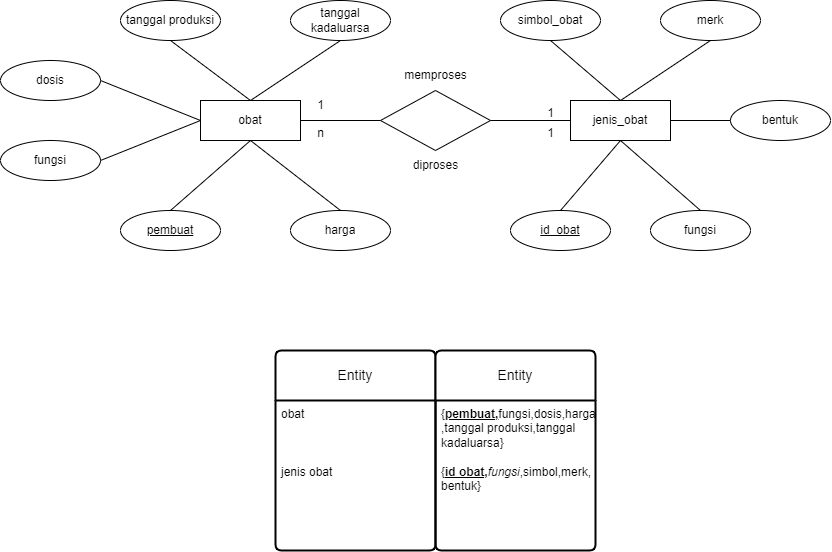

The diagram above was exported from draw.io. Its source (the exported page's mxGraphModel, read from the mxfile embedded in the PNG):
<mxGraphModel dx="2214" dy="846" grid="1" gridSize="10" guides="1" tooltips="1" connect="1" arrows="1" fold="1" page="1" pageScale="1" pageWidth="850" pageHeight="1100" math="0" shadow="0">
  <root>
    <mxCell id="0" />
    <mxCell id="1" parent="0" />
    <mxCell id="_y-6C_n6YODXqSqI5t78-2" value="obat" style="whiteSpace=wrap;html=1;align=center;" vertex="1" parent="1">
      <mxGeometry x="-240" y="390" width="100" height="40" as="geometry" />
    </mxCell>
    <mxCell id="_y-6C_n6YODXqSqI5t78-3" value="jenis_obat" style="whiteSpace=wrap;html=1;align=center;" vertex="1" parent="1">
      <mxGeometry x="130" y="390" width="100" height="40" as="geometry" />
    </mxCell>
    <mxCell id="_y-6C_n6YODXqSqI5t78-4" value="" style="shape=rhombus;perimeter=rhombusPerimeter;whiteSpace=wrap;html=1;align=center;" vertex="1" parent="1">
      <mxGeometry x="-60" y="380" width="110" height="60" as="geometry" />
    </mxCell>
    <mxCell id="_y-6C_n6YODXqSqI5t78-5" value="fungsi" style="ellipse;whiteSpace=wrap;html=1;align=center;" vertex="1" parent="1">
      <mxGeometry x="-440" y="430" width="100" height="40" as="geometry" />
    </mxCell>
    <mxCell id="_y-6C_n6YODXqSqI5t78-6" value="dosis" style="ellipse;whiteSpace=wrap;html=1;align=center;" vertex="1" parent="1">
      <mxGeometry x="-440" y="350" width="100" height="40" as="geometry" />
    </mxCell>
    <mxCell id="_y-6C_n6YODXqSqI5t78-7" value="tanggal kadaluarsa" style="ellipse;whiteSpace=wrap;html=1;align=center;" vertex="1" parent="1">
      <mxGeometry x="-150" y="290" width="100" height="40" as="geometry" />
    </mxCell>
    <mxCell id="_y-6C_n6YODXqSqI5t78-8" value="tanggal produksi" style="ellipse;whiteSpace=wrap;html=1;align=center;" vertex="1" parent="1">
      <mxGeometry x="-320" y="290" width="100" height="40" as="geometry" />
    </mxCell>
    <mxCell id="_y-6C_n6YODXqSqI5t78-9" value="harga" style="ellipse;whiteSpace=wrap;html=1;align=center;" vertex="1" parent="1">
      <mxGeometry x="-150" y="500" width="100" height="40" as="geometry" />
    </mxCell>
    <mxCell id="_y-6C_n6YODXqSqI5t78-10" value="pembuat" style="ellipse;whiteSpace=wrap;html=1;align=center;fontStyle=4;" vertex="1" parent="1">
      <mxGeometry x="-320" y="500" width="100" height="40" as="geometry" />
    </mxCell>
    <mxCell id="_y-6C_n6YODXqSqI5t78-11" value="" style="endArrow=none;html=1;rounded=0;exitX=1;exitY=0.5;exitDx=0;exitDy=0;entryX=0;entryY=0.5;entryDx=0;entryDy=0;" edge="1" parent="1" source="_y-6C_n6YODXqSqI5t78-6" target="_y-6C_n6YODXqSqI5t78-2">
      <mxGeometry relative="1" as="geometry">
        <mxPoint x="-90" y="420" as="sourcePoint" />
        <mxPoint x="70" y="420" as="targetPoint" />
      </mxGeometry>
    </mxCell>
    <mxCell id="_y-6C_n6YODXqSqI5t78-12" value="" style="endArrow=none;html=1;rounded=0;exitX=1;exitY=0.5;exitDx=0;exitDy=0;entryX=0;entryY=0.5;entryDx=0;entryDy=0;" edge="1" parent="1" source="_y-6C_n6YODXqSqI5t78-5" target="_y-6C_n6YODXqSqI5t78-2">
      <mxGeometry relative="1" as="geometry">
        <mxPoint x="-330" y="380" as="sourcePoint" />
        <mxPoint x="-230" y="420" as="targetPoint" />
      </mxGeometry>
    </mxCell>
    <mxCell id="_y-6C_n6YODXqSqI5t78-13" value="" style="endArrow=none;html=1;rounded=0;exitX=0.5;exitY=0;exitDx=0;exitDy=0;entryX=0.5;entryY=1;entryDx=0;entryDy=0;" edge="1" parent="1" source="_y-6C_n6YODXqSqI5t78-10" target="_y-6C_n6YODXqSqI5t78-2">
      <mxGeometry relative="1" as="geometry">
        <mxPoint x="-330" y="380" as="sourcePoint" />
        <mxPoint x="-230" y="420" as="targetPoint" />
      </mxGeometry>
    </mxCell>
    <mxCell id="_y-6C_n6YODXqSqI5t78-14" value="" style="endArrow=none;html=1;rounded=0;exitX=0.5;exitY=0;exitDx=0;exitDy=0;entryX=0.5;entryY=1;entryDx=0;entryDy=0;" edge="1" parent="1" source="_y-6C_n6YODXqSqI5t78-9" target="_y-6C_n6YODXqSqI5t78-2">
      <mxGeometry relative="1" as="geometry">
        <mxPoint x="-330" y="460" as="sourcePoint" />
        <mxPoint x="-230" y="420" as="targetPoint" />
      </mxGeometry>
    </mxCell>
    <mxCell id="_y-6C_n6YODXqSqI5t78-15" value="" style="endArrow=none;html=1;rounded=0;exitX=0.5;exitY=1;exitDx=0;exitDy=0;entryX=0.5;entryY=0;entryDx=0;entryDy=0;" edge="1" parent="1" source="_y-6C_n6YODXqSqI5t78-8" target="_y-6C_n6YODXqSqI5t78-2">
      <mxGeometry relative="1" as="geometry">
        <mxPoint x="-320" y="390" as="sourcePoint" />
        <mxPoint x="-220" y="430" as="targetPoint" />
      </mxGeometry>
    </mxCell>
    <mxCell id="_y-6C_n6YODXqSqI5t78-16" value="" style="endArrow=none;html=1;rounded=0;exitX=0.5;exitY=1;exitDx=0;exitDy=0;entryX=0.5;entryY=0;entryDx=0;entryDy=0;" edge="1" parent="1" source="_y-6C_n6YODXqSqI5t78-7" target="_y-6C_n6YODXqSqI5t78-2">
      <mxGeometry relative="1" as="geometry">
        <mxPoint x="-320" y="470" as="sourcePoint" />
        <mxPoint x="-220" y="430" as="targetPoint" />
      </mxGeometry>
    </mxCell>
    <mxCell id="_y-6C_n6YODXqSqI5t78-17" value="" style="endArrow=none;html=1;rounded=0;exitX=1;exitY=0.5;exitDx=0;exitDy=0;entryX=0;entryY=0.5;entryDx=0;entryDy=0;" edge="1" parent="1" source="_y-6C_n6YODXqSqI5t78-2" target="_y-6C_n6YODXqSqI5t78-4">
      <mxGeometry relative="1" as="geometry">
        <mxPoint x="-90" y="420" as="sourcePoint" />
        <mxPoint x="70" y="420" as="targetPoint" />
      </mxGeometry>
    </mxCell>
    <mxCell id="_y-6C_n6YODXqSqI5t78-20" value="bentuk" style="ellipse;whiteSpace=wrap;html=1;align=center;" vertex="1" parent="1">
      <mxGeometry x="290" y="390" width="100" height="40" as="geometry" />
    </mxCell>
    <mxCell id="_y-6C_n6YODXqSqI5t78-21" value="merk" style="ellipse;whiteSpace=wrap;html=1;align=center;" vertex="1" parent="1">
      <mxGeometry x="220" y="290" width="100" height="40" as="geometry" />
    </mxCell>
    <mxCell id="_y-6C_n6YODXqSqI5t78-22" value="simbol_obat" style="ellipse;whiteSpace=wrap;html=1;align=center;" vertex="1" parent="1">
      <mxGeometry x="60" y="290" width="100" height="40" as="geometry" />
    </mxCell>
    <mxCell id="_y-6C_n6YODXqSqI5t78-25" value="id_obat" style="ellipse;whiteSpace=wrap;html=1;align=center;fontStyle=4;" vertex="1" parent="1">
      <mxGeometry x="70" y="500" width="100" height="40" as="geometry" />
    </mxCell>
    <mxCell id="_y-6C_n6YODXqSqI5t78-26" value="" style="endArrow=none;html=1;rounded=0;exitX=1;exitY=0.5;exitDx=0;exitDy=0;entryX=0;entryY=0.5;entryDx=0;entryDy=0;" edge="1" parent="1" source="_y-6C_n6YODXqSqI5t78-4" target="_y-6C_n6YODXqSqI5t78-3">
      <mxGeometry relative="1" as="geometry">
        <mxPoint x="-130" y="420" as="sourcePoint" />
        <mxPoint x="-50" y="420" as="targetPoint" />
      </mxGeometry>
    </mxCell>
    <mxCell id="_y-6C_n6YODXqSqI5t78-39" value="" style="endArrow=none;html=1;rounded=0;exitX=0;exitY=0.5;exitDx=0;exitDy=0;entryX=1;entryY=0.5;entryDx=0;entryDy=0;" edge="1" parent="1" source="_y-6C_n6YODXqSqI5t78-20" target="_y-6C_n6YODXqSqI5t78-3">
      <mxGeometry relative="1" as="geometry">
        <mxPoint x="30" y="370" as="sourcePoint" />
        <mxPoint x="290" y="370" as="targetPoint" />
      </mxGeometry>
    </mxCell>
    <mxCell id="_y-6C_n6YODXqSqI5t78-42" value="" style="endArrow=none;html=1;rounded=0;entryX=0.5;entryY=1;entryDx=0;entryDy=0;exitX=0.5;exitY=0;exitDx=0;exitDy=0;" edge="1" parent="1" source="_y-6C_n6YODXqSqI5t78-25" target="_y-6C_n6YODXqSqI5t78-3">
      <mxGeometry relative="1" as="geometry">
        <mxPoint x="280" y="450" as="sourcePoint" />
        <mxPoint x="360" y="470" as="targetPoint" />
      </mxGeometry>
    </mxCell>
    <mxCell id="_y-6C_n6YODXqSqI5t78-43" value="" style="endArrow=none;html=1;rounded=0;exitX=0.5;exitY=1;exitDx=0;exitDy=0;entryX=0.5;entryY=0;entryDx=0;entryDy=0;" edge="1" parent="1" source="_y-6C_n6YODXqSqI5t78-22" target="_y-6C_n6YODXqSqI5t78-3">
      <mxGeometry relative="1" as="geometry">
        <mxPoint x="100" y="330" as="sourcePoint" />
        <mxPoint x="180" y="390" as="targetPoint" />
      </mxGeometry>
    </mxCell>
    <mxCell id="_y-6C_n6YODXqSqI5t78-44" value="" style="endArrow=none;html=1;rounded=0;exitX=0.5;exitY=1;exitDx=0;exitDy=0;entryX=0.5;entryY=0;entryDx=0;entryDy=0;" edge="1" parent="1" source="_y-6C_n6YODXqSqI5t78-21" target="_y-6C_n6YODXqSqI5t78-3">
      <mxGeometry relative="1" as="geometry">
        <mxPoint x="270" y="330" as="sourcePoint" />
        <mxPoint x="180" y="390" as="targetPoint" />
      </mxGeometry>
    </mxCell>
    <mxCell id="_y-6C_n6YODXqSqI5t78-45" value="1" style="text;html=1;align=center;verticalAlign=middle;resizable=0;points=[];autosize=1;strokeColor=none;fillColor=none;" vertex="1" parent="1">
      <mxGeometry x="-135" y="380" width="30" height="30" as="geometry" />
    </mxCell>
    <mxCell id="_y-6C_n6YODXqSqI5t78-46" value="n" style="text;html=1;align=center;verticalAlign=middle;resizable=0;points=[];autosize=1;strokeColor=none;fillColor=none;" vertex="1" parent="1">
      <mxGeometry x="-135" y="408" width="30" height="30" as="geometry" />
    </mxCell>
    <mxCell id="_y-6C_n6YODXqSqI5t78-47" value="1" style="text;html=1;align=center;verticalAlign=middle;resizable=0;points=[];autosize=1;strokeColor=none;fillColor=none;" vertex="1" parent="1">
      <mxGeometry x="95" y="388" width="30" height="30" as="geometry" />
    </mxCell>
    <mxCell id="_y-6C_n6YODXqSqI5t78-49" value="1" style="text;html=1;align=center;verticalAlign=middle;resizable=0;points=[];autosize=1;strokeColor=none;fillColor=none;" vertex="1" parent="1">
      <mxGeometry x="95" y="408" width="30" height="30" as="geometry" />
    </mxCell>
    <mxCell id="_y-6C_n6YODXqSqI5t78-96" value="Entity" style="swimlane;childLayout=stackLayout;horizontal=1;startSize=50;horizontalStack=0;rounded=1;fontSize=14;fontStyle=0;strokeWidth=2;resizeParent=0;resizeLast=1;shadow=0;dashed=0;align=center;arcSize=4;whiteSpace=wrap;html=1;" vertex="1" parent="1">
      <mxGeometry x="-165" y="640" width="160" height="200" as="geometry" />
    </mxCell>
    <mxCell id="_y-6C_n6YODXqSqI5t78-97" value="obat&lt;div&gt;&lt;br&gt;&lt;/div&gt;&lt;div&gt;&lt;br&gt;&lt;/div&gt;&lt;div&gt;&lt;br&gt;&lt;/div&gt;&lt;div&gt;jenis obat&lt;/div&gt;" style="align=left;strokeColor=none;fillColor=none;spacingLeft=4;fontSize=12;verticalAlign=top;resizable=0;rotatable=0;part=1;html=1;" vertex="1" parent="_y-6C_n6YODXqSqI5t78-96">
      <mxGeometry y="50" width="160" height="150" as="geometry" />
    </mxCell>
    <mxCell id="_y-6C_n6YODXqSqI5t78-98" value="Entity" style="swimlane;childLayout=stackLayout;horizontal=1;startSize=50;horizontalStack=0;rounded=1;fontSize=14;fontStyle=0;strokeWidth=2;resizeParent=0;resizeLast=1;shadow=0;dashed=0;align=center;arcSize=4;whiteSpace=wrap;html=1;" vertex="1" parent="1">
      <mxGeometry x="-5" y="640" width="160" height="200" as="geometry" />
    </mxCell>
    <mxCell id="_y-6C_n6YODXqSqI5t78-99" value="{&lt;u style=&quot;font-weight: bold;&quot;&gt;pembuat,&lt;/u&gt;fungsi,dosis,harga&lt;div&gt;,tanggal produksi,tanggal&lt;/div&gt;&lt;div&gt;kadaluarsa}&lt;/div&gt;&lt;div&gt;&lt;br&gt;&lt;/div&gt;&lt;div&gt;{&lt;u style=&quot;font-weight: bold;&quot;&gt;id obat,&lt;/u&gt;&lt;i&gt;fungsi&lt;/i&gt;&lt;span style=&quot;background-color: initial;&quot;&gt;,simbol,merk,&lt;/span&gt;&lt;/div&gt;&lt;div&gt;&lt;span style=&quot;background-color: initial;&quot;&gt;bentuk}&lt;/span&gt;&lt;/div&gt;" style="align=left;strokeColor=none;fillColor=none;spacingLeft=4;fontSize=12;verticalAlign=top;resizable=0;rotatable=0;part=1;html=1;" vertex="1" parent="_y-6C_n6YODXqSqI5t78-98">
      <mxGeometry y="50" width="160" height="150" as="geometry" />
    </mxCell>
    <mxCell id="_y-6C_n6YODXqSqI5t78-100" value="fungsi" style="ellipse;whiteSpace=wrap;html=1;align=center;" vertex="1" parent="1">
      <mxGeometry x="210" y="500" width="100" height="40" as="geometry" />
    </mxCell>
    <mxCell id="_y-6C_n6YODXqSqI5t78-101" value="" style="endArrow=none;html=1;rounded=0;exitX=0.5;exitY=0;exitDx=0;exitDy=0;entryX=0.5;entryY=1;entryDx=0;entryDy=0;" edge="1" parent="1" source="_y-6C_n6YODXqSqI5t78-100" target="_y-6C_n6YODXqSqI5t78-3">
      <mxGeometry relative="1" as="geometry">
        <mxPoint x="300" y="420" as="sourcePoint" />
        <mxPoint x="240" y="420" as="targetPoint" />
      </mxGeometry>
    </mxCell>
    <mxCell id="_y-6C_n6YODXqSqI5t78-102" value="memproses" style="text;html=1;align=center;verticalAlign=middle;resizable=0;points=[];autosize=1;strokeColor=none;fillColor=none;" vertex="1" parent="1">
      <mxGeometry x="-50" y="350" width="90" height="30" as="geometry" />
    </mxCell>
    <mxCell id="_y-6C_n6YODXqSqI5t78-103" value="diproses" style="text;html=1;align=center;verticalAlign=middle;resizable=0;points=[];autosize=1;strokeColor=none;fillColor=none;" vertex="1" parent="1">
      <mxGeometry x="-40" y="440" width="70" height="30" as="geometry" />
    </mxCell>
  </root>
</mxGraphModel>